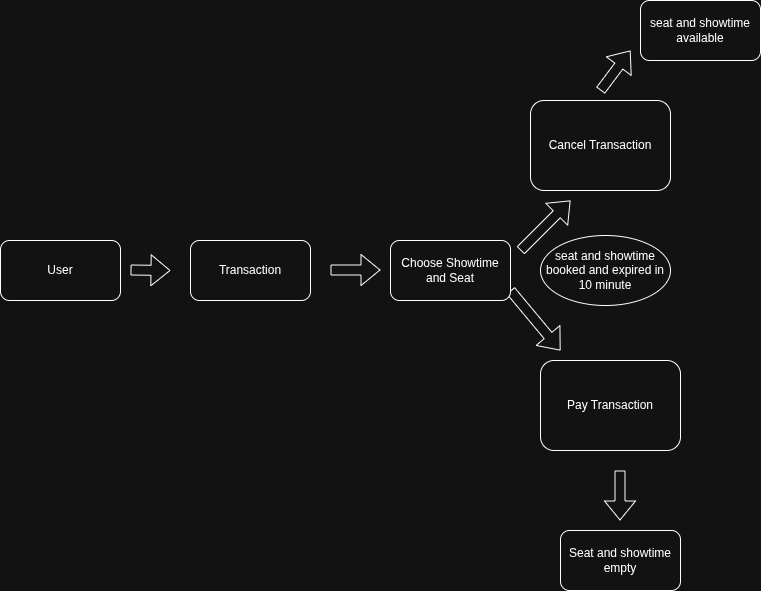

The diagram above was exported from draw.io. Its source (the exported page's mxGraphModel, read from the mxfile embedded in the PNG):
<mxGraphModel dx="1426" dy="792" grid="1" gridSize="10" guides="1" tooltips="1" connect="1" arrows="1" fold="1" page="1" pageScale="1" pageWidth="850" pageHeight="1100" math="0" shadow="0">
  <root>
    <mxCell id="0" />
    <mxCell id="1" parent="0" />
    <mxCell id="Is9eqZfwdRMgiU7dFTFP-1" value="User" style="rounded=1;whiteSpace=wrap;html=1;" vertex="1" parent="1">
      <mxGeometry x="45" y="320" width="120" height="60" as="geometry" />
    </mxCell>
    <mxCell id="Is9eqZfwdRMgiU7dFTFP-2" value="Transaction" style="rounded=1;whiteSpace=wrap;html=1;" vertex="1" parent="1">
      <mxGeometry x="235" y="320" width="120" height="60" as="geometry" />
    </mxCell>
    <mxCell id="Is9eqZfwdRMgiU7dFTFP-3" value="" style="shape=flexArrow;endArrow=classic;html=1;rounded=0;" edge="1" parent="1">
      <mxGeometry width="50" height="50" relative="1" as="geometry">
        <mxPoint x="175" y="349.5" as="sourcePoint" />
        <mxPoint x="215" y="350" as="targetPoint" />
      </mxGeometry>
    </mxCell>
    <mxCell id="Is9eqZfwdRMgiU7dFTFP-7" value="Pay Transaction" style="rounded=1;whiteSpace=wrap;html=1;" vertex="1" parent="1">
      <mxGeometry x="585" y="440" width="140" height="90" as="geometry" />
    </mxCell>
    <mxCell id="Is9eqZfwdRMgiU7dFTFP-8" value="" style="shape=flexArrow;endArrow=classic;html=1;rounded=0;" edge="1" parent="1">
      <mxGeometry width="50" height="50" relative="1" as="geometry">
        <mxPoint x="555" y="370" as="sourcePoint" />
        <mxPoint x="605" y="430" as="targetPoint" />
      </mxGeometry>
    </mxCell>
    <mxCell id="Is9eqZfwdRMgiU7dFTFP-9" value="Seat and showtime empty" style="rounded=1;whiteSpace=wrap;html=1;" vertex="1" parent="1">
      <mxGeometry x="605" y="610" width="120" height="60" as="geometry" />
    </mxCell>
    <mxCell id="Is9eqZfwdRMgiU7dFTFP-10" value="" style="shape=flexArrow;endArrow=classic;html=1;rounded=0;" edge="1" parent="1">
      <mxGeometry width="50" height="50" relative="1" as="geometry">
        <mxPoint x="664.5" y="550" as="sourcePoint" />
        <mxPoint x="664.5" y="600" as="targetPoint" />
      </mxGeometry>
    </mxCell>
    <mxCell id="Is9eqZfwdRMgiU7dFTFP-11" value="Choose Showtime and Seat" style="rounded=1;whiteSpace=wrap;html=1;" vertex="1" parent="1">
      <mxGeometry x="435" y="320" width="120" height="60" as="geometry" />
    </mxCell>
    <mxCell id="Is9eqZfwdRMgiU7dFTFP-13" value="" style="shape=flexArrow;endArrow=classic;html=1;rounded=0;" edge="1" parent="1">
      <mxGeometry width="50" height="50" relative="1" as="geometry">
        <mxPoint x="375" y="349.5" as="sourcePoint" />
        <mxPoint x="425" y="349.5" as="targetPoint" />
      </mxGeometry>
    </mxCell>
    <mxCell id="Is9eqZfwdRMgiU7dFTFP-14" value="seat and showtime booked and expired in 10 minute" style="ellipse;whiteSpace=wrap;html=1;" vertex="1" parent="1">
      <mxGeometry x="585" y="315" width="130" height="70" as="geometry" />
    </mxCell>
    <mxCell id="Is9eqZfwdRMgiU7dFTFP-17" value="" style="shape=flexArrow;endArrow=classic;html=1;rounded=0;" edge="1" parent="1">
      <mxGeometry width="50" height="50" relative="1" as="geometry">
        <mxPoint x="565" y="330" as="sourcePoint" />
        <mxPoint x="615" y="280" as="targetPoint" />
      </mxGeometry>
    </mxCell>
    <mxCell id="Is9eqZfwdRMgiU7dFTFP-18" value="Cancel Transaction" style="rounded=1;whiteSpace=wrap;html=1;" vertex="1" parent="1">
      <mxGeometry x="575" y="180" width="140" height="90" as="geometry" />
    </mxCell>
    <mxCell id="Is9eqZfwdRMgiU7dFTFP-19" value="seat and showtime available" style="rounded=1;whiteSpace=wrap;html=1;" vertex="1" parent="1">
      <mxGeometry x="685" y="80" width="120" height="60" as="geometry" />
    </mxCell>
    <mxCell id="Is9eqZfwdRMgiU7dFTFP-20" value="" style="shape=flexArrow;endArrow=classic;html=1;rounded=0;" edge="1" parent="1">
      <mxGeometry width="50" height="50" relative="1" as="geometry">
        <mxPoint x="645" y="170" as="sourcePoint" />
        <mxPoint x="675" y="130" as="targetPoint" />
      </mxGeometry>
    </mxCell>
  </root>
</mxGraphModel>